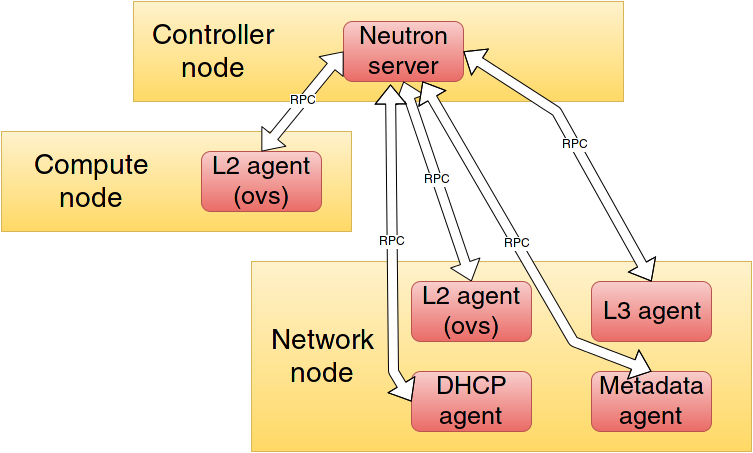

The diagram above was exported from draw.io. Its source (the exported page's mxGraphModel, read from the mxfile embedded in the PNG):
<mxGraphModel dx="1432" dy="778" grid="1" gridSize="10" guides="1" tooltips="1" connect="1" arrows="1" fold="1" page="1" pageScale="1" pageWidth="826" pageHeight="1169" background="#ffffff" math="0" shadow="0">
  <root>
    <mxCell id="0" />
    <mxCell id="1" parent="0" />
    <mxCell id="2" value="" style="whiteSpace=wrap;html=1;plain-yellow" parent="1" vertex="1">
      <mxGeometry x="170" y="60" width="490" height="100" as="geometry" />
    </mxCell>
    <mxCell id="3" value="&lt;font style=&quot;font-size: 28px&quot;&gt;Controller node&lt;br&gt;&lt;/font&gt;" style="text;html=1;strokeColor=none;fillColor=none;align=center;verticalAlign=middle;whiteSpace=wrap;overflow=hidden;" parent="1" vertex="1">
      <mxGeometry x="170" y="75" width="160" height="70" as="geometry" />
    </mxCell>
    <mxCell id="4" value="&lt;font style=&quot;font-size: 25px&quot;&gt;Neutron server&lt;/font&gt;&lt;br&gt;" style="rounded=1;whiteSpace=wrap;html=1;plain-red" parent="1" vertex="1">
      <mxGeometry x="380" y="80" width="120" height="60" as="geometry" />
    </mxCell>
    <mxCell id="5" value="" style="whiteSpace=wrap;html=1;plain-yellow" parent="1" vertex="1">
      <mxGeometry x="288" y="320" width="500" height="190" as="geometry" />
    </mxCell>
    <mxCell id="6" value="" style="whiteSpace=wrap;html=1;plain-yellow" parent="1" vertex="1">
      <mxGeometry x="38" y="190" width="350" height="100" as="geometry" />
    </mxCell>
    <mxCell id="9" value="&lt;font style=&quot;font-size: 25px&quot;&gt;DHCP agent&lt;/font&gt;&lt;br&gt;" style="rounded=1;whiteSpace=wrap;html=1;plain-red" parent="1" vertex="1">
      <mxGeometry x="448" y="430" width="120" height="60" as="geometry" />
    </mxCell>
    <mxCell id="10" value="&lt;font style=&quot;font-size: 25px&quot;&gt;Metadata agent&lt;/font&gt;&lt;br&gt;" style="rounded=1;whiteSpace=wrap;html=1;plain-red" parent="1" vertex="1">
      <mxGeometry x="628" y="430" width="120" height="60" as="geometry" />
    </mxCell>
    <mxCell id="11" value="&lt;font style=&quot;font-size: 28px&quot;&gt;Network node&lt;br&gt;&lt;/font&gt;" style="text;html=1;strokeColor=none;fillColor=none;align=center;verticalAlign=middle;whiteSpace=wrap;overflow=hidden;" parent="1" vertex="1">
      <mxGeometry x="288" y="380" width="142" height="70" as="geometry" />
    </mxCell>
    <mxCell id="14" value="&lt;font style=&quot;font-size: 28px&quot;&gt;Compute node&lt;br&gt;&lt;/font&gt;" style="text;html=1;strokeColor=none;fillColor=none;align=center;verticalAlign=middle;whiteSpace=wrap;overflow=hidden;" parent="1" vertex="1">
      <mxGeometry x="38" y="205" width="180" height="70" as="geometry" />
    </mxCell>
    <mxCell id="15" value="&lt;font style=&quot;font-size: 25px&quot;&gt;L2 agent (ovs)&lt;/font&gt;&lt;br&gt;" style="rounded=1;whiteSpace=wrap;html=1;plain-red" parent="1" vertex="1">
      <mxGeometry x="238" y="210" width="120" height="60" as="geometry" />
    </mxCell>
    <mxCell id="16" value="" style="shape=flexArrow;endArrow=classic;startArrow=classic;html=1;fillColor=#ffffff;strokeColor=#000000;exitX=0.5;exitY=0;entryX=0;entryY=0.5;" edge="1" parent="1" source="15" target="4">
      <mxGeometry width="50" height="50" relative="1" as="geometry">
        <mxPoint x="430" y="220" as="sourcePoint" />
        <mxPoint x="480" y="170" as="targetPoint" />
      </mxGeometry>
    </mxCell>
    <mxCell id="17" value="RPC" style="text;html=1;resizable=0;points=[];align=center;verticalAlign=middle;labelBackgroundColor=#ffffff;" vertex="1" connectable="0" parent="16">
      <mxGeometry x="0.027" relative="1" as="geometry">
        <mxPoint as="offset" />
      </mxGeometry>
    </mxCell>
    <mxCell id="18" value="" style="shape=flexArrow;endArrow=classic;startArrow=classic;html=1;fillColor=#ffffff;strokeColor=#000000;exitX=0.5;exitY=0;entryX=0.5;entryY=1;" edge="1" parent="1" source="7" target="4">
      <mxGeometry x="430" y="190" width="50" height="50" as="geometry">
        <mxPoint x="430" y="260" as="sourcePoint" />
        <mxPoint x="529.4000000000001" y="190" as="targetPoint" />
      </mxGeometry>
    </mxCell>
    <mxCell id="19" value="RPC" style="text;html=1;resizable=0;points=[];align=center;verticalAlign=middle;labelBackgroundColor=#ffffff;" vertex="1" connectable="0" parent="18">
      <mxGeometry x="0.027" relative="1" as="geometry">
        <mxPoint as="offset" />
      </mxGeometry>
    </mxCell>
    <mxCell id="22" value="" style="shape=flexArrow;endArrow=classic;startArrow=classic;html=1;fillColor=#ffffff;strokeColor=#000000;exitX=0;exitY=0.5;entryX=0.392;entryY=1.05;entryPerimeter=0;" edge="1" parent="1" source="9" target="4">
      <mxGeometry x="533" y="214" width="50" height="50" as="geometry">
        <mxPoint x="711" y="349" as="sourcePoint" />
        <mxPoint x="470" y="150" as="targetPoint" />
        <Array as="points">
          <mxPoint x="430" y="430" />
        </Array>
      </mxGeometry>
    </mxCell>
    <mxCell id="23" value="RPC" style="text;html=1;resizable=0;points=[];align=center;verticalAlign=middle;labelBackgroundColor=#ffffff;" vertex="1" connectable="0" parent="22">
      <mxGeometry x="0.027" relative="1" as="geometry">
        <mxPoint as="offset" />
      </mxGeometry>
    </mxCell>
    <mxCell id="7" value="&lt;font style=&quot;font-size: 25px&quot;&gt;L2 agent (ovs)&lt;/font&gt;&lt;br&gt;" style="rounded=1;whiteSpace=wrap;html=1;plain-red" parent="1" vertex="1">
      <mxGeometry x="448" y="340" width="120" height="60" as="geometry" />
    </mxCell>
    <mxCell id="24" value="" style="shape=flexArrow;endArrow=classic;startArrow=classic;html=1;fillColor=#ffffff;strokeColor=#000000;exitX=0.5;exitY=0;entryX=0.658;entryY=1;entryPerimeter=0;" edge="1" parent="1" source="10" target="4">
      <mxGeometry x="543" y="224" width="50" height="50" as="geometry">
        <mxPoint x="518" y="440" as="sourcePoint" />
        <mxPoint x="437" y="153" as="targetPoint" />
        <Array as="points">
          <mxPoint x="610" y="400" />
        </Array>
      </mxGeometry>
    </mxCell>
    <mxCell id="25" value="RPC" style="text;html=1;resizable=0;points=[];align=center;verticalAlign=middle;labelBackgroundColor=#ffffff;" vertex="1" connectable="0" parent="24">
      <mxGeometry x="0.027" relative="1" as="geometry">
        <mxPoint as="offset" />
      </mxGeometry>
    </mxCell>
    <mxCell id="8" value="&lt;font style=&quot;font-size: 25px&quot;&gt;L3 agent&lt;/font&gt;&lt;br&gt;" style="rounded=1;whiteSpace=wrap;html=1;plain-red" parent="1" vertex="1">
      <mxGeometry x="628" y="340" width="120" height="60" as="geometry" />
    </mxCell>
    <mxCell id="26" value="" style="shape=flexArrow;endArrow=classic;startArrow=classic;html=1;fillColor=#ffffff;strokeColor=#000000;exitX=0.5;exitY=0;entryX=1;entryY=0.5;" edge="1" parent="1" source="8" target="4">
      <mxGeometry x="583" y="175" width="50" height="50" as="geometry">
        <mxPoint x="761" y="310" as="sourcePoint" />
        <mxPoint x="520" y="111" as="targetPoint" />
        <Array as="points">
          <mxPoint x="593" y="170" />
        </Array>
      </mxGeometry>
    </mxCell>
    <mxCell id="27" value="RPC" style="text;html=1;resizable=0;points=[];align=center;verticalAlign=middle;labelBackgroundColor=#ffffff;" vertex="1" connectable="0" parent="26">
      <mxGeometry x="0.027" relative="1" as="geometry">
        <mxPoint as="offset" />
      </mxGeometry>
    </mxCell>
  </root>
</mxGraphModel>